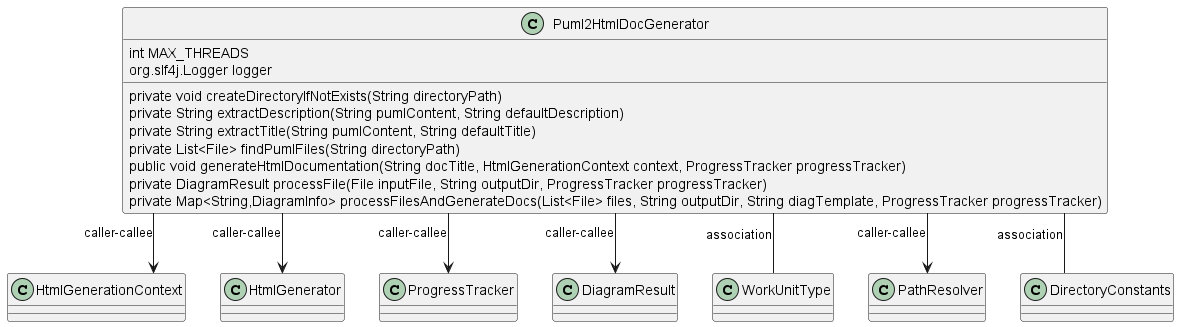

The diagram above was rendered by PlantUML. Its source (embedded in the PNG):
@startuml
skinparam linetype Ortho
class Puml2HtmlDocGenerator {
    int MAX_THREADS
    org.slf4j.Logger logger
    private void createDirectoryIfNotExists(String directoryPath)
    private String extractDescription(String pumlContent, String defaultDescription)
    private String extractTitle(String pumlContent, String defaultTitle)
    private List<File> findPumlFiles(String directoryPath)
    public void generateHtmlDocumentation(String docTitle, HtmlGenerationContext context, ProgressTracker progressTracker)
    private DiagramResult processFile(File inputFile, String outputDir, ProgressTracker progressTracker)
    private Map<String,DiagramInfo> processFilesAndGenerateDocs(List<File> files, String outputDir, String diagTemplate, ProgressTracker progressTracker)
}
Puml2HtmlDocGenerator --> HtmlGenerationContext : caller-callee
Puml2HtmlDocGenerator --> HtmlGenerator : caller-callee
Puml2HtmlDocGenerator --> ProgressTracker : caller-callee
Puml2HtmlDocGenerator --> DiagramResult : caller-callee
Puml2HtmlDocGenerator -- WorkUnitType : association
Puml2HtmlDocGenerator --> PathResolver : caller-callee
Puml2HtmlDocGenerator -- DirectoryConstants : association
@enduml